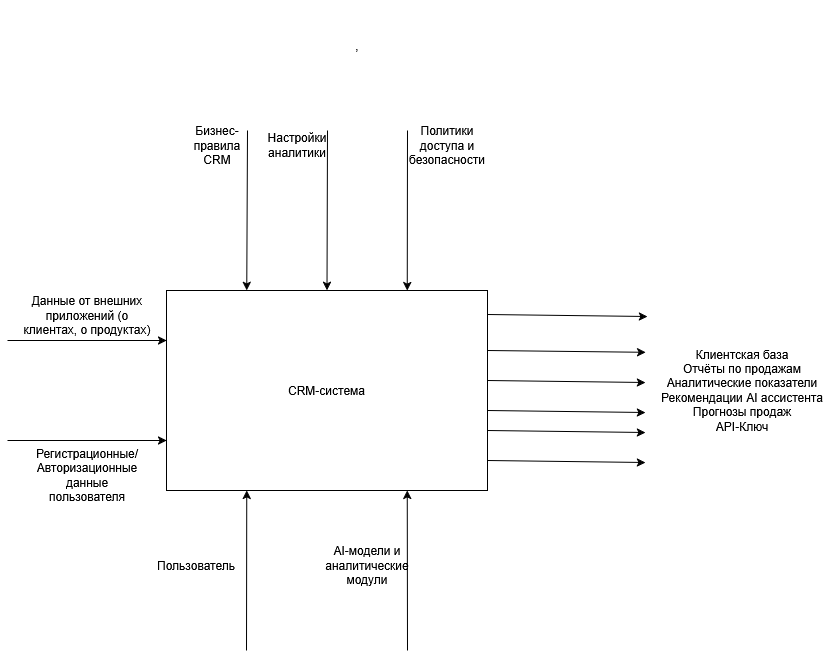

The diagram above was exported from draw.io. Its source (the exported page's mxGraphModel, read from the mxfile embedded in the PNG):
<mxGraphModel dx="1042" dy="543" grid="1" gridSize="10" guides="1" tooltips="1" connect="1" arrows="1" fold="1" page="1" pageScale="1" pageWidth="827" pageHeight="1169" math="0" shadow="0">
  <root>
    <mxCell id="0" />
    <mxCell id="1" parent="0" />
    <mxCell id="HJ5l_imLcQ1kyILEcFN1-1" parent="1" style="rounded=0;whiteSpace=wrap;html=1;" value="CRM-система" vertex="1">
      <mxGeometry height="200" width="321" x="319" y="360" as="geometry" />
    </mxCell>
    <mxCell id="HJ5l_imLcQ1kyILEcFN1-2" edge="1" parent="1" style="endArrow=classic;html=1;rounded=0;entryX=0;entryY=0.25;entryDx=0;entryDy=0;" target="HJ5l_imLcQ1kyILEcFN1-1" value="">
      <mxGeometry height="50" relative="1" width="50" as="geometry">
        <mxPoint x="160" y="410" as="sourcePoint" />
        <mxPoint x="440" y="380" as="targetPoint" />
      </mxGeometry>
    </mxCell>
    <mxCell id="HJ5l_imLcQ1kyILEcFN1-3" parent="1" style="text;html=1;whiteSpace=wrap;strokeColor=none;fillColor=none;align=center;verticalAlign=middle;rounded=0;" value="Данные от внешних приложений (о клиентах, о продуктах)" vertex="1">
      <mxGeometry height="50" width="140" x="170" y="360" as="geometry" />
    </mxCell>
    <mxCell id="HJ5l_imLcQ1kyILEcFN1-6" parent="1" style="text;html=1;whiteSpace=wrap;strokeColor=none;fillColor=none;align=center;verticalAlign=middle;rounded=0;" value="&lt;div&gt;Клиентская база&lt;/div&gt;&lt;div&gt;Отчёты по продажам&lt;/div&gt;&lt;div&gt;Аналитические показатели&lt;/div&gt;&lt;div&gt;Рекомендации AI ассистента&lt;/div&gt;&lt;div&gt;Прогнозы продаж&lt;/div&gt;API-Ключ" vertex="1">
      <mxGeometry height="80" width="170" x="810" y="420" as="geometry" />
    </mxCell>
    <mxCell id="HJ5l_imLcQ1kyILEcFN1-7" edge="1" parent="1" style="edgeStyle=none;orthogonalLoop=1;jettySize=auto;html=1;rounded=0;entryX=0.25;entryY=0;entryDx=0;entryDy=0;" target="HJ5l_imLcQ1kyILEcFN1-1" value="">
      <mxGeometry relative="1" width="100" as="geometry">
        <Array as="points" />
        <mxPoint x="400" y="200" as="sourcePoint" />
        <mxPoint x="390" y="110" as="targetPoint" />
      </mxGeometry>
    </mxCell>
    <mxCell id="HJ5l_imLcQ1kyILEcFN1-8" parent="1" style="text;html=1;whiteSpace=wrap;strokeColor=none;fillColor=none;align=center;verticalAlign=middle;rounded=0;" value="," vertex="1">
      <mxGeometry height="90" width="160" x="430" y="70" as="geometry" />
    </mxCell>
    <mxCell id="97pEeQ-KNnKhbzNBHPEV-1" edge="1" parent="1" style="endArrow=classic;html=1;rounded=0;entryX=0;entryY=0.75;entryDx=0;entryDy=0;" target="HJ5l_imLcQ1kyILEcFN1-1" value="">
      <mxGeometry height="50" relative="1" width="50" as="geometry">
        <mxPoint x="160" y="510" as="sourcePoint" />
        <mxPoint x="440" y="430" as="targetPoint" />
      </mxGeometry>
    </mxCell>
    <mxCell id="97pEeQ-KNnKhbzNBHPEV-2" parent="1" style="text;html=1;whiteSpace=wrap;strokeColor=none;fillColor=none;align=center;verticalAlign=middle;rounded=0;" value="&lt;div&gt;Регистрационные/Авторизационные&lt;/div&gt;&lt;div&gt;данные пользователя&lt;/div&gt;" vertex="1">
      <mxGeometry height="30" width="60" x="210" y="530" as="geometry" />
    </mxCell>
    <mxCell id="97pEeQ-KNnKhbzNBHPEV-5" parent="1" style="text;html=1;whiteSpace=wrap;strokeColor=none;fillColor=none;align=center;verticalAlign=middle;rounded=0;" value="Бизнес-правила CRM" vertex="1">
      <mxGeometry height="30" width="60" x="340" y="200" as="geometry" />
    </mxCell>
    <mxCell id="97pEeQ-KNnKhbzNBHPEV-6" edge="1" parent="1" style="edgeStyle=none;orthogonalLoop=1;jettySize=auto;html=1;rounded=0;entryX=0.5;entryY=0;entryDx=0;entryDy=0;" target="HJ5l_imLcQ1kyILEcFN1-1" value="">
      <mxGeometry relative="1" width="100" as="geometry">
        <Array as="points" />
        <mxPoint x="480" y="200" as="sourcePoint" />
        <mxPoint x="510" y="260" as="targetPoint" />
      </mxGeometry>
    </mxCell>
    <mxCell id="97pEeQ-KNnKhbzNBHPEV-9" parent="1" style="text;html=1;whiteSpace=wrap;strokeColor=none;fillColor=none;align=center;verticalAlign=middle;rounded=0;" value="Настройки аналитики" vertex="1">
      <mxGeometry height="30" width="60" x="420" y="200" as="geometry" />
    </mxCell>
    <mxCell id="97pEeQ-KNnKhbzNBHPEV-10" edge="1" parent="1" style="edgeStyle=none;orthogonalLoop=1;jettySize=auto;html=1;rounded=0;entryX=0.75;entryY=0;entryDx=0;entryDy=0;" target="HJ5l_imLcQ1kyILEcFN1-1" value="">
      <mxGeometry relative="1" width="100" as="geometry">
        <Array as="points" />
        <mxPoint x="560" y="200" as="sourcePoint" />
        <mxPoint x="610" y="330" as="targetPoint" />
      </mxGeometry>
    </mxCell>
    <mxCell id="97pEeQ-KNnKhbzNBHPEV-11" parent="1" style="text;html=1;whiteSpace=wrap;strokeColor=none;fillColor=none;align=center;verticalAlign=middle;rounded=0;" value="Политики доступа и безопасности" vertex="1">
      <mxGeometry height="30" width="60" x="570" y="200" as="geometry" />
    </mxCell>
    <mxCell id="97pEeQ-KNnKhbzNBHPEV-12" edge="1" parent="1" style="edgeStyle=none;orthogonalLoop=1;jettySize=auto;html=1;rounded=0;entryX=0.25;entryY=1;entryDx=0;entryDy=0;" target="HJ5l_imLcQ1kyILEcFN1-1" value="">
      <mxGeometry relative="1" width="100" as="geometry">
        <Array as="points" />
        <mxPoint x="399" y="720" as="sourcePoint" />
        <mxPoint x="450" y="660" as="targetPoint" />
      </mxGeometry>
    </mxCell>
    <mxCell id="97pEeQ-KNnKhbzNBHPEV-13" parent="1" style="text;html=1;whiteSpace=wrap;strokeColor=none;fillColor=none;align=center;verticalAlign=middle;rounded=0;" value="Пользователь" vertex="1">
      <mxGeometry height="30" width="60" x="319" y="620" as="geometry" />
    </mxCell>
    <mxCell id="97pEeQ-KNnKhbzNBHPEV-14" edge="1" parent="1" style="edgeStyle=none;orthogonalLoop=1;jettySize=auto;html=1;rounded=0;entryX=0.75;entryY=1;entryDx=0;entryDy=0;" target="HJ5l_imLcQ1kyILEcFN1-1" value="">
      <mxGeometry relative="1" width="100" as="geometry">
        <Array as="points" />
        <mxPoint x="560" y="720" as="sourcePoint" />
        <mxPoint x="540" y="640" as="targetPoint" />
      </mxGeometry>
    </mxCell>
    <mxCell id="97pEeQ-KNnKhbzNBHPEV-15" parent="1" style="text;html=1;whiteSpace=wrap;strokeColor=none;fillColor=none;align=center;verticalAlign=middle;rounded=0;" value="AI-модели и аналитические модули" vertex="1">
      <mxGeometry height="30" width="60" x="490" y="620" as="geometry" />
    </mxCell>
    <mxCell id="97pEeQ-KNnKhbzNBHPEV-16" edge="1" parent="1" style="edgeStyle=none;orthogonalLoop=1;jettySize=auto;html=1;rounded=0;exitX=1.006;exitY=0.191;exitDx=0;exitDy=0;exitPerimeter=0;" value="">
      <mxGeometry relative="1" width="100" as="geometry">
        <Array as="points" />
        <mxPoint x="639.996" y="420.00000000000006" as="sourcePoint" />
        <mxPoint x="798.07" y="421.8" as="targetPoint" />
      </mxGeometry>
    </mxCell>
    <mxCell id="97pEeQ-KNnKhbzNBHPEV-17" edge="1" parent="1" style="edgeStyle=none;orthogonalLoop=1;jettySize=auto;html=1;rounded=0;exitX=1.006;exitY=0.191;exitDx=0;exitDy=0;exitPerimeter=0;" value="">
      <mxGeometry relative="1" width="100" as="geometry">
        <Array as="points" />
        <mxPoint x="640" y="450" as="sourcePoint" />
        <mxPoint x="798" y="452" as="targetPoint" />
      </mxGeometry>
    </mxCell>
    <mxCell id="97pEeQ-KNnKhbzNBHPEV-18" edge="1" parent="1" style="edgeStyle=none;orthogonalLoop=1;jettySize=auto;html=1;rounded=0;exitX=1.006;exitY=0.191;exitDx=0;exitDy=0;exitPerimeter=0;" value="">
      <mxGeometry relative="1" width="100" as="geometry">
        <Array as="points" />
        <mxPoint x="640" y="500" as="sourcePoint" />
        <mxPoint x="798" y="502" as="targetPoint" />
      </mxGeometry>
    </mxCell>
    <mxCell id="97pEeQ-KNnKhbzNBHPEV-19" edge="1" parent="1" style="edgeStyle=none;orthogonalLoop=1;jettySize=auto;html=1;rounded=0;exitX=1.006;exitY=0.191;exitDx=0;exitDy=0;exitPerimeter=0;" value="">
      <mxGeometry relative="1" width="100" as="geometry">
        <Array as="points" />
        <mxPoint x="640" y="384" as="sourcePoint" />
        <mxPoint x="800" y="386" as="targetPoint" />
      </mxGeometry>
    </mxCell>
    <mxCell id="97pEeQ-KNnKhbzNBHPEV-20" edge="1" parent="1" style="edgeStyle=none;orthogonalLoop=1;jettySize=auto;html=1;rounded=0;exitX=1.006;exitY=0.191;exitDx=0;exitDy=0;exitPerimeter=0;" value="">
      <mxGeometry relative="1" width="100" as="geometry">
        <Array as="points" />
        <mxPoint x="640" y="530" as="sourcePoint" />
        <mxPoint x="798" y="532" as="targetPoint" />
      </mxGeometry>
    </mxCell>
    <mxCell id="AYB42pNn4cPnmnejcurM-1" edge="1" parent="1" style="edgeStyle=none;orthogonalLoop=1;jettySize=auto;html=1;rounded=0;exitX=1.006;exitY=0.191;exitDx=0;exitDy=0;exitPerimeter=0;" value="">
      <mxGeometry relative="1" width="100" as="geometry">
        <Array as="points" />
        <mxPoint x="640" y="480" as="sourcePoint" />
        <mxPoint x="798" y="482" as="targetPoint" />
      </mxGeometry>
    </mxCell>
  </root>
</mxGraphModel>